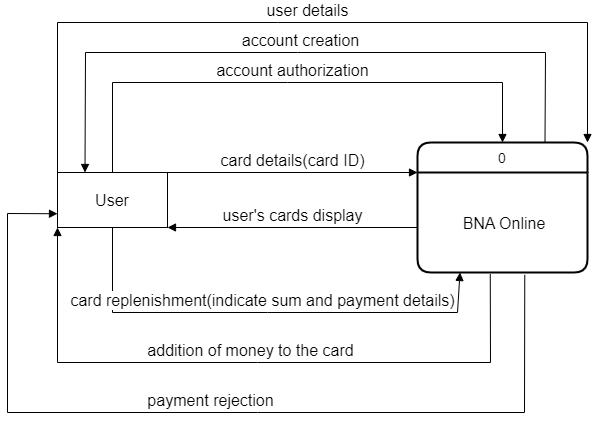

The diagram above was exported from draw.io. Its source (the exported page's mxGraphModel, read from the mxfile embedded in the PNG):
<mxGraphModel dx="998" dy="548" grid="1" gridSize="10" guides="1" tooltips="1" connect="1" arrows="1" fold="1" page="1" pageScale="1" pageWidth="850" pageHeight="1100" math="0" shadow="0">
  <root>
    <mxCell id="0" />
    <mxCell id="1" parent="0" />
    <mxCell id="9bOEfw2ROiPeelpE49bA-2" value="0" style="swimlane;childLayout=stackLayout;horizontal=1;startSize=30;horizontalStack=0;rounded=1;fontSize=14;fontStyle=0;strokeWidth=2;resizeParent=0;resizeLast=1;shadow=0;dashed=0;align=center;" vertex="1" parent="1">
      <mxGeometry x="450" y="570" width="170" height="130" as="geometry" />
    </mxCell>
    <mxCell id="9bOEfw2ROiPeelpE49bA-3" value="BNA Online" style="align=center;strokeColor=none;fillColor=none;spacingLeft=4;fontSize=16;verticalAlign=middle;resizable=0;rotatable=0;part=1;" vertex="1" parent="9bOEfw2ROiPeelpE49bA-2">
      <mxGeometry y="30" width="170" height="100" as="geometry" />
    </mxCell>
    <mxCell id="9bOEfw2ROiPeelpE49bA-4" value="User" style="whiteSpace=wrap;html=1;align=center;fontSize=16;" vertex="1" parent="1">
      <mxGeometry x="90" y="600" width="110" height="55" as="geometry" />
    </mxCell>
    <mxCell id="9bOEfw2ROiPeelpE49bA-7" value="card details(card ID)" style="html=1;verticalAlign=bottom;endArrow=block;rounded=0;fontSize=16;exitX=1;exitY=0;exitDx=0;exitDy=0;entryX=0;entryY=0;entryDx=0;entryDy=0;" edge="1" parent="1" source="9bOEfw2ROiPeelpE49bA-4" target="9bOEfw2ROiPeelpE49bA-3">
      <mxGeometry width="80" relative="1" as="geometry">
        <mxPoint x="380" y="680" as="sourcePoint" />
        <mxPoint x="460" y="680" as="targetPoint" />
      </mxGeometry>
    </mxCell>
    <mxCell id="9bOEfw2ROiPeelpE49bA-10" value="user's cards display" style="html=1;verticalAlign=bottom;endArrow=block;rounded=0;fontSize=16;entryX=1;entryY=1;entryDx=0;entryDy=0;" edge="1" parent="1" target="9bOEfw2ROiPeelpE49bA-4">
      <mxGeometry width="80" relative="1" as="geometry">
        <mxPoint x="450" y="655" as="sourcePoint" />
        <mxPoint x="186" y="660" as="targetPoint" />
        <Array as="points" />
      </mxGeometry>
    </mxCell>
    <mxCell id="9bOEfw2ROiPeelpE49bA-11" value="card replenishment(indicate sum and payment details)" style="html=1;verticalAlign=bottom;endArrow=block;rounded=0;fontSize=16;entryX=0.25;entryY=1;entryDx=0;entryDy=0;exitX=0.5;exitY=1;exitDx=0;exitDy=0;" edge="1" parent="1" source="9bOEfw2ROiPeelpE49bA-4" target="9bOEfw2ROiPeelpE49bA-3">
      <mxGeometry width="80" relative="1" as="geometry">
        <mxPoint x="150" y="660" as="sourcePoint" />
        <mxPoint x="460" y="680" as="targetPoint" />
        <Array as="points">
          <mxPoint x="145" y="740" />
          <mxPoint x="300" y="740" />
          <mxPoint x="490" y="740" />
        </Array>
      </mxGeometry>
    </mxCell>
    <mxCell id="9bOEfw2ROiPeelpE49bA-12" value="addition of money to the card" style="html=1;verticalAlign=bottom;endArrow=block;rounded=0;fontSize=16;exitX=0.428;exitY=1.016;exitDx=0;exitDy=0;exitPerimeter=0;entryX=0;entryY=1;entryDx=0;entryDy=0;" edge="1" parent="1" source="9bOEfw2ROiPeelpE49bA-3" target="9bOEfw2ROiPeelpE49bA-4">
      <mxGeometry width="80" relative="1" as="geometry">
        <mxPoint x="380" y="680" as="sourcePoint" />
        <mxPoint x="100" y="650" as="targetPoint" />
        <Array as="points">
          <mxPoint x="523" y="790" />
          <mxPoint x="290" y="790" />
          <mxPoint x="90" y="790" />
        </Array>
      </mxGeometry>
    </mxCell>
    <mxCell id="9bOEfw2ROiPeelpE49bA-13" value="payment rejection" style="html=1;verticalAlign=bottom;endArrow=block;rounded=0;fontSize=16;exitX=0.631;exitY=1.024;exitDx=0;exitDy=0;exitPerimeter=0;entryX=0;entryY=0.75;entryDx=0;entryDy=0;" edge="1" parent="1" source="9bOEfw2ROiPeelpE49bA-3" target="9bOEfw2ROiPeelpE49bA-4">
      <mxGeometry width="80" relative="1" as="geometry">
        <mxPoint x="380" y="680" as="sourcePoint" />
        <mxPoint x="460" y="680" as="targetPoint" />
        <Array as="points">
          <mxPoint x="557" y="840" />
          <mxPoint x="290" y="840" />
          <mxPoint x="40" y="840" />
          <mxPoint x="40" y="641" />
        </Array>
      </mxGeometry>
    </mxCell>
    <mxCell id="9bOEfw2ROiPeelpE49bA-14" value="user details" style="html=1;verticalAlign=bottom;endArrow=block;rounded=0;fontSize=16;exitX=0;exitY=0;exitDx=0;exitDy=0;entryX=1;entryY=0;entryDx=0;entryDy=0;" edge="1" parent="1" source="9bOEfw2ROiPeelpE49bA-4" target="9bOEfw2ROiPeelpE49bA-2">
      <mxGeometry width="80" relative="1" as="geometry">
        <mxPoint x="380" y="680" as="sourcePoint" />
        <mxPoint x="460" y="680" as="targetPoint" />
        <Array as="points">
          <mxPoint x="90" y="450" />
          <mxPoint x="310" y="450" />
          <mxPoint x="620" y="450" />
        </Array>
      </mxGeometry>
    </mxCell>
    <mxCell id="9bOEfw2ROiPeelpE49bA-15" value="account creation" style="html=1;verticalAlign=bottom;endArrow=block;rounded=0;fontSize=16;entryX=0.25;entryY=0;entryDx=0;entryDy=0;exitX=0.75;exitY=0;exitDx=0;exitDy=0;" edge="1" parent="1" source="9bOEfw2ROiPeelpE49bA-2" target="9bOEfw2ROiPeelpE49bA-4">
      <mxGeometry width="80" relative="1" as="geometry">
        <mxPoint x="380" y="680" as="sourcePoint" />
        <mxPoint x="460" y="680" as="targetPoint" />
        <Array as="points">
          <mxPoint x="578" y="480" />
          <mxPoint x="330" y="480" />
          <mxPoint x="118" y="480" />
        </Array>
      </mxGeometry>
    </mxCell>
    <mxCell id="9bOEfw2ROiPeelpE49bA-16" value="account authorization" style="html=1;verticalAlign=bottom;endArrow=block;rounded=0;fontSize=16;exitX=0.5;exitY=0;exitDx=0;exitDy=0;entryX=0.5;entryY=0;entryDx=0;entryDy=0;" edge="1" parent="1" source="9bOEfw2ROiPeelpE49bA-4" target="9bOEfw2ROiPeelpE49bA-2">
      <mxGeometry width="80" relative="1" as="geometry">
        <mxPoint x="380" y="680" as="sourcePoint" />
        <mxPoint x="460" y="680" as="targetPoint" />
        <Array as="points">
          <mxPoint x="145" y="510" />
          <mxPoint x="320" y="510" />
          <mxPoint x="535" y="510" />
        </Array>
      </mxGeometry>
    </mxCell>
  </root>
</mxGraphModel>